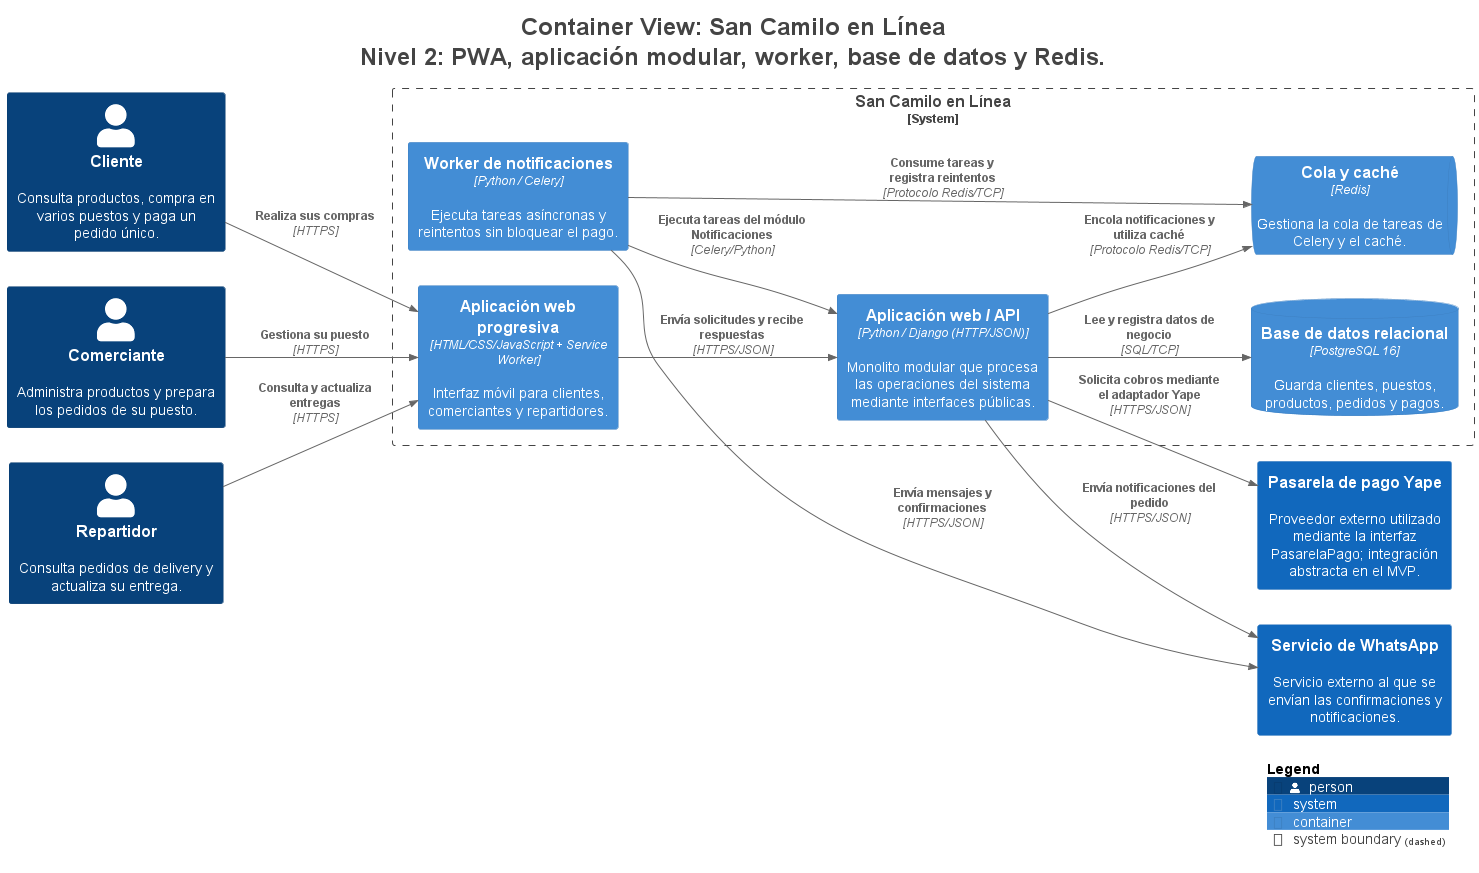

The diagram above was rendered by PlantUML. Its source (embedded in the PNG):
@startuml
title <size:24>Container View: San Camilo en Línea</size>\n<size:24>Nivel 2: PWA, aplicación modular, worker, base de datos y Redis.</size>

set separator none
left to right direction

<style>
  root {
    BackgroundColor: #ffffff
    FontColor: #444444
  }
</style>

!include <C4/C4>
!include <C4/C4_Context>
!include <C4/C4_Container>

Person(Cliente, "Cliente", $descr="Consulta productos, compra en varios puestos y paga un pedido único.", $tags="", $link="")
Person(Comerciante, "Comerciante", $descr="Administra productos y prepara los pedidos de su puesto.", $tags="", $link="")
Person(Repartidor, "Repartidor", $descr="Consulta pedidos de delivery y actualiza su entrega.", $tags="", $link="")
System(PasareladepagoYape, "Pasarela de pago Yape", $descr="Proveedor externo utilizado mediante la interfaz PasarelaPago; integración abstracta en el MVP.", $tags="", $link="")
System(ServiciodeWhatsApp, "Servicio de WhatsApp", $descr="Servicio externo al que se envían las confirmaciones y notificaciones.", $tags="", $link="")

System_Boundary("SanCamiloenLínea_boundary", "San Camilo en Línea", $tags="") {
  Container(SanCamiloenLínea.Workerdenotificaciones, "Worker de notificaciones", $techn="Python / Celery", $descr="Ejecuta tareas asíncronas y reintentos sin bloquear el pago.", $tags="", $link="")
  ContainerDb(SanCamiloenLínea.Basededatosrelacional, "Base de datos relacional", $techn="PostgreSQL 16", $descr="Guarda clientes, puestos, productos, pedidos y pagos.", $tags="", $link="")
  ContainerQueue(SanCamiloenLínea.Colaycaché, "Cola y caché", $techn="Redis", $descr="Gestiona la cola de tareas de Celery y el caché.", $tags="", $link="")
  Container(SanCamiloenLínea.Aplicaciónwebprogresiva, "Aplicación web progresiva", $techn="HTML/CSS/JavaScript + Service Worker", $descr="Interfaz móvil para clientes, comerciantes y repartidores.", $tags="", $link="")
  Container(SanCamiloenLínea.AplicaciónwebAPI, "Aplicación web / API", $techn="Python / Django (HTTP/JSON)", $descr="Monolito modular que procesa las operaciones del sistema mediante interfaces públicas.", $tags="", $link="")
}

Rel(Cliente, SanCamiloenLínea.Aplicaciónwebprogresiva, "Realiza sus compras", $techn="HTTPS", $tags="", $link="")
Rel(Comerciante, SanCamiloenLínea.Aplicaciónwebprogresiva, "Gestiona su puesto", $techn="HTTPS", $tags="", $link="")
Rel(Repartidor, SanCamiloenLínea.Aplicaciónwebprogresiva, "Consulta y actualiza entregas", $techn="HTTPS", $tags="", $link="")
Rel(SanCamiloenLínea.Aplicaciónwebprogresiva, SanCamiloenLínea.AplicaciónwebAPI, "Envía solicitudes y recibe respuestas", $techn="HTTPS/JSON", $tags="", $link="")
Rel(SanCamiloenLínea.AplicaciónwebAPI, SanCamiloenLínea.Basededatosrelacional, "Lee y registra datos de negocio", $techn="SQL/TCP", $tags="", $link="")
Rel(SanCamiloenLínea.AplicaciónwebAPI, SanCamiloenLínea.Colaycaché, "Encola notificaciones y utiliza caché", $techn="Protocolo Redis/TCP", $tags="", $link="")
Rel(SanCamiloenLínea.Workerdenotificaciones, SanCamiloenLínea.Colaycaché, "Consume tareas y registra reintentos", $techn="Protocolo Redis/TCP", $tags="", $link="")
Rel(SanCamiloenLínea.Workerdenotificaciones, ServiciodeWhatsApp, "Envía mensajes y confirmaciones", $techn="HTTPS/JSON", $tags="", $link="")
Rel(SanCamiloenLínea.AplicaciónwebAPI, PasareladepagoYape, "Solicita cobros mediante el adaptador Yape", $techn="HTTPS/JSON", $tags="", $link="")
Rel(SanCamiloenLínea.Workerdenotificaciones, SanCamiloenLínea.AplicaciónwebAPI, "Ejecuta tareas del módulo Notificaciones", $techn="Celery/Python", $tags="", $link="")
Rel(SanCamiloenLínea.AplicaciónwebAPI, ServiciodeWhatsApp, "Envía notificaciones del pedido", $techn="HTTPS/JSON", $tags="", $link="")

SHOW_LEGEND(true)
hide stereotypes
@enduml